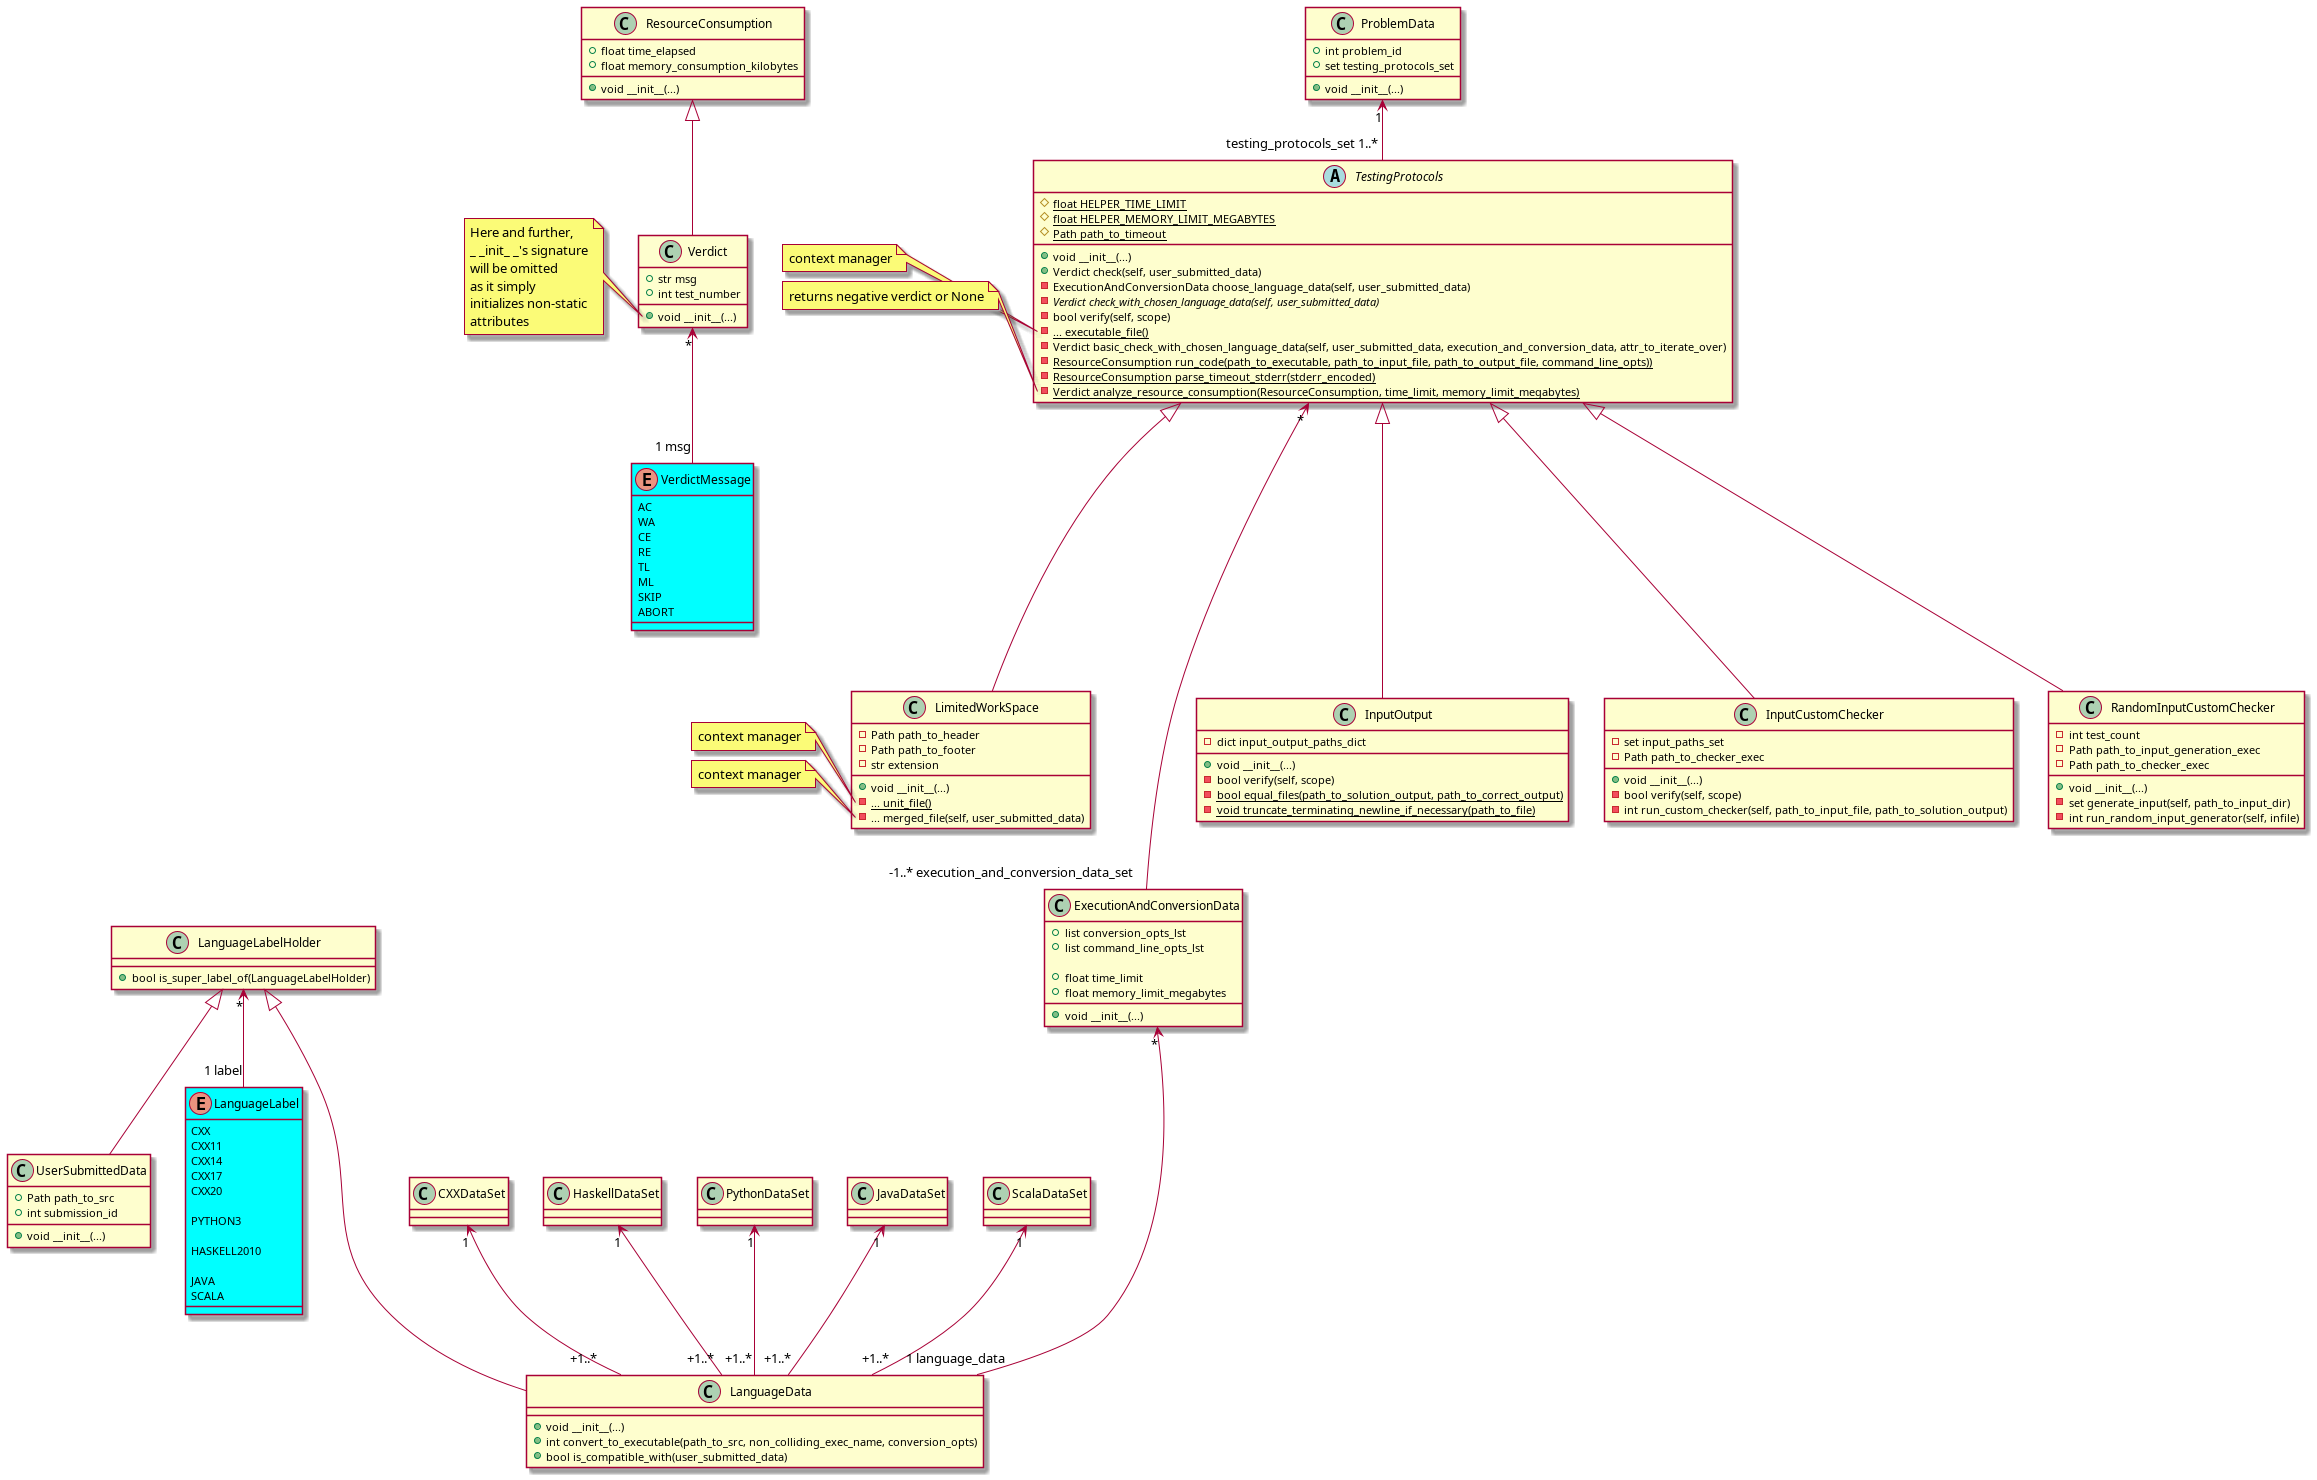

The diagram above was rendered by PlantUML. Its source (embedded in the PNG):
@startuml
'https://plantuml.com/class-diagram

skinparam enum {
    BackGroundColor Aqua
}

' ============================ AUX ============================

enum VerdictMessage {
    AC
    WA
    CE
    RE
    TL
    ML
    SKIP
    ABORT
}

class ResourceConsumption {
    +float time_elapsed
    +float memory_consumption_kilobytes

    +void __init__(...)
}

class Verdict {
    +str msg
    +int test_number

    +void __init__(...)
}
note left of Verdict::__init__
Here and further,
_ _init_ _'s signature
will be omitted
as it simply
initializes non-static
attributes
end note

ResourceConsumption <|-- Verdict

Verdict "*" <-- "1 msg" VerdictMessage

class UserSubmittedData {
    +Path path_to_src
    +int submission_id

    +void __init__(...)
}


enum LanguageLabel {
    CXX
    CXX11
    CXX14
    CXX17
    CXX20

    PYTHON3

    HASKELL2010

    JAVA
    SCALA
}

class LanguageLabelHolder {
    +bool is_super_label_of(LanguageLabelHolder)
}

LanguageLabelHolder "*" <-- "1 label" LanguageLabel
LanguageLabelHolder <|-- UserSubmittedData



class LanguageData {
    +void __init__(...)
    +int convert_to_executable(path_to_src, non_colliding_exec_name, conversion_opts)
    +bool is_compatible_with(user_submitted_data)
}
LanguageLabelHolder <|--- LanguageData

class CXXDataSet

CXXDataSet "1" <-- "+1..*" LanguageData

class HaskellDataSet

HaskellDataSet "1" <-- "+1..*" LanguageData

class PythonDataSet

PythonDataSet "1" <-- "+1..*" LanguageData

class JavaDataSet

JavaDataSet "1" <-- "+1..*" LanguageData

class ScalaDataSet

ScalaDataSet "1" <-- "+1..*" LanguageData


class ExecutionAndConversionData {
    +list conversion_opts_lst
    +list command_line_opts_lst

    +float time_limit
    +float memory_limit_megabytes

    +void __init__(...)
}

ExecutionAndConversionData "*" <--- "1 language_data" LanguageData
TestingProtocols "*" <---- "-1..* execution_and_conversion_data_set" ExecutionAndConversionData

' ========================== PROTOCOLS =========================

abstract class TestingProtocols {
    #{static} float HELPER_TIME_LIMIT
    #{static} float HELPER_MEMORY_LIMIT_MEGABYTES
    #{static} Path path_to_timeout

    +void __init__(...)
    +Verdict check(self, user_submitted_data)
    -ExecutionAndConversionData choose_language_data(self, user_submitted_data)
    -{abstract} Verdict check_with_chosen_language_data(self, user_submitted_data)
    -bool verify(self, scope)
    -{static} ... executable_file()
    -Verdict basic_check_with_chosen_language_data(self, user_submitted_data, execution_and_conversion_data, attr_to_iterate_over)
    -{static} ResourceConsumption run_code(path_to_executable, path_to_input_file, path_to_output_file, command_line_opts))
    -{static} ResourceConsumption parse_timeout_stderr(stderr_encoded)
    -{static} Verdict analyze_resource_consumption(ResourceConsumption, time_limit, memory_limit_megabytes)
}
note left of TestingProtocols::executable_file
context manager
end note

note left of TestingProtocols::analyze_resource_consumption
returns negative verdict or None
end note

class InputOutput {
    -dict input_output_paths_dict

    +void __init__(...)
    -bool verify(self, scope)
    -{static} bool equal_files(path_to_solution_output, path_to_correct_output)
    -{static} void truncate_terminating_newline_if_necessary(path_to_file)
}

class InputCustomChecker {
    -set input_paths_set
    -Path path_to_checker_exec

    +void __init__(...)
    -bool verify(self, scope)
    -int run_custom_checker(self, path_to_input_file, path_to_solution_output)
}

class RandomInputCustomChecker {
    -int test_count
    -Path path_to_input_generation_exec
    -Path path_to_checker_exec


    +void __init__(...)
    -set generate_input(self, path_to_input_dir)
    -int run_random_input_generator(self, infile)
}

class LimitedWorkSpace {
    -Path path_to_header
    -Path path_to_footer
    -str extension

    +void __init__(...)
    -{static} ... unit_file()
    -... merged_file(self, user_submitted_data)
}
note left of LimitedWorkSpace::unit_file
context manager
end note
note left of LimitedWorkSpace::merged_file
context manager
end note

TestingProtocols <|--- InputCustomChecker
TestingProtocols <|--- RandomInputCustomChecker
TestingProtocols <|--- LimitedWorkSpace
TestingProtocols <|--- InputOutput


' ============================ HELPER ============================

class ProblemData {
    +int problem_id
    +set testing_protocols_set

    +void __init__(...)
}

ProblemData "1" <-- "testing_protocols_set 1..*" TestingProtocols

@enduml